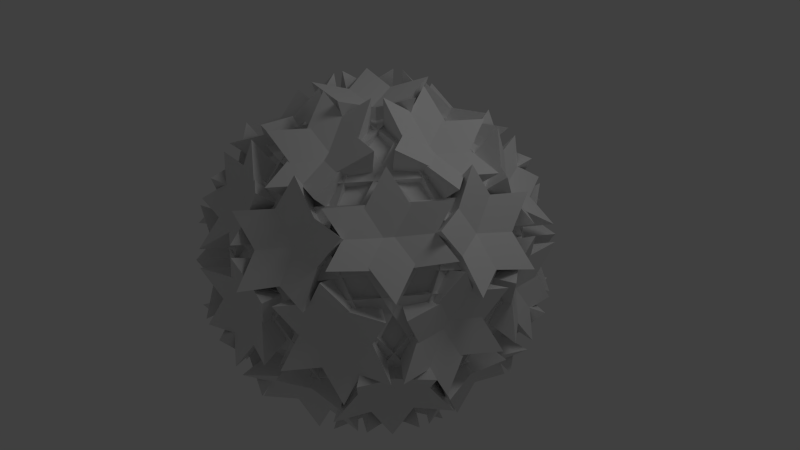 # Source: sphere1.blend  (saved by Blender 2.59.0; exported with 4.5.12 LTS)
import bpy
from mathutils import Matrix  # noqa: F401  (used for matrix-valued properties, if any)

bpy.ops.wm.read_factory_settings(use_empty=True)
scene = bpy.context.scene
scene.name = 'Scene'

# ---- collections
col_collection_1 = bpy.data.collections.new('Collection 1'); scene.collection.children.link(col_collection_1)

# ---- materials (node trees are filled in below, after node groups)
mat_material_001 = bpy.data.materials.new('Material.001')
mat_material_001.alpha_threshold = 0.0
mat_material_001.use_transparent_shadow = False
mat_material_001.roughness = 0.5
mat_material_001.line_color = (0.0, 0.0, 0.0, 1.0)

# ---- material node trees

# ---- world
world_world = bpy.data.worlds.new('World'); scene.world = world_world
world_world.color = (0.05088, 0.05088, 0.05088)
world_world.use_sun_shadow = False
world_world.sun_shadow_jitter_overblur = 0.0
world_world.cycles.sampling_method = 'MANUAL'
world_world.cycles.sample_map_resolution = 256

# ---- cameras
cam_camera = bpy.data.cameras.new('Camera')
cam_camera.clip_end = 100.0
cam_camera.lens = 35.0
cam_camera.ortho_scale = 7.314
cam_camera.dof.focus_distance = 0.0
cam_camera.dof.aperture_fstop = 128.0

# ---- lights
light_lamp = bpy.data.lights.new('Lamp', 'POINT')
light_lamp.transmission_factor = 0.0
light_lamp.cutoff_distance = 30.0
light_lamp.energy = 100.0
light_lamp.shadow_buffer_clip_start = 1.001
light_lamp.shadow_soft_size = 1.0
light_lamp.shadow_maximum_resolution = 0.006
light_lamp.use_absolute_resolution = True
light_lamp.cycles.use_multiple_importance_sampling = False

# ---- meshes
me_icosphere = bpy.data.meshes.new('Icosphere')
me_icosphere.from_pydata([(0.0, 0.0, -0.4366), (0.3073, -0.2258, -0.1953), (-0.1174, -0.3654, -0.1953), (-0.3799, 0.0, -0.1953), (-0.1174, 0.3654, -0.1953), (0.3073, 0.2258, -0.1953), (0.1174, -0.3654, 0.1953), (-0.3073, -0.2258, 0.1953), (-0.3073, 0.2258, 0.1953), (0.1174, 0.3654, 0.1953), (0.3799, 0.0, 0.1953), (0.0, 0.0, 0.4366), (-0.069, -0.2148, -0.3714), (0.1806, -0.1327, -0.3714), (0.1116, -0.3475, -0.2296), (0.1806, 0.1327, -0.3714), (0.3613, 0.0, -0.2296), (-0.2233, 0.0, -0.3714), (-0.2923, -0.2148, -0.2296), (-0.069, 0.2148, -0.3714), (-0.2923, 0.2148, -0.2296), (0.1116, 0.3475, -0.2296), (0.4039, 0.1327, 0.0), (0.4039, -0.1327, 0.0), (0.2496, -0.3475, 0.0), (0.0, -0.4295, 0.0), (-0.2496, -0.3475, 0.0), (-0.4039, -0.1327, 0.0), (-0.4039, 0.1327, 0.0), (-0.2496, 0.3475, 0.0), (0.0, 0.4295, 0.0), (0.2496, 0.3475, 0.0), (0.2923, -0.2148, 0.2296), (-0.1116, -0.3475, 0.2296), (-0.3613, 0.0, 0.2296), (-0.1116, 0.3475, 0.2296), (0.2923, 0.2148, 0.2296), (0.2233, 0.0, 0.3714), (0.069, -0.2148, 0.3714), (-0.1806, -0.1327, 0.3714), (-0.1806, 0.1327, 0.3714), (0.069, 0.2148, 0.3714), (0.069, 0.2148, 0.3714), (0.2923, 0.2148, 0.2296), (0.1174, 0.3654, 0.1953), (0.0, 0.0, 0.4366), (0.2233, 0.0, 0.3714), (0.3799, 0.0, 0.1953), (-0.1806, 0.1327, 0.3714), (-0.1116, 0.3475, 0.2296), (-0.3073, 0.2258, 0.1953), (-0.1806, -0.1327, 0.3714), (-0.3613, 0.0, 0.2296), (-0.3073, -0.2258, 0.1953), (0.069, -0.2148, 0.3714), (-0.1116, -0.3475, 0.2296), (0.1174, -0.3654, 0.1953), (0.2923, -0.2148, 0.2296), (0.2496, 0.3475, 0.0), (0.4039, 0.1327, 0.0), (0.3073, 0.2258, -0.1953), (-0.2496, 0.3475, 0.0), (0.0, 0.4295, 0.0), (-0.1174, 0.3654, -0.1953), (-0.4039, -0.1327, 0.0), (-0.4039, 0.1327, 0.0), (-0.3799, 0.0, -0.1953), (0.0, -0.4295, 0.0), (-0.2496, -0.3475, 0.0), (-0.1174, -0.3654, -0.1953), (0.4039, -0.1327, 0.0), (0.2496, -0.3475, 0.0), (0.3073, -0.2258, -0.1953), (0.1116, 0.3475, -0.2296), (-0.2923, 0.2148, -0.2296), (-0.2923, -0.2148, -0.2296), (0.1116, -0.3475, -0.2296), (0.3613, 0.0, -0.2296), (0.1806, 0.1327, -0.3714), (0.0, 0.0, -0.4366), (-0.069, 0.2148, -0.3714), (-0.2233, 0.0, -0.3714), (-0.069, -0.2148, -0.3714), (0.1806, -0.1327, -0.3714), (1.411, -1.891, -0.9842), (-0.5193, -0.4724, -2.5), (-1.213, -2.199, -0.4941), (-1.129, -0.9788, -2.112), (0.7606, -2.367, -0.6276), (1.482, -0.1207, -2.112), (2.259, -1.058, -0.4941), (0.6947, -0.07344, -2.5), (-0.04248, -2.368, -0.9842), (-0.921, -1.723, -1.674), (1.746, -0.8461, -1.674), (-0.2531, 0.7878, -2.467), (2.214, 0.7726, -0.9842), (0.2837, -0.6455, -2.5), (1.693, -1.846, -0.4941), (0.5716, -1.388, -2.112), (2.461, 0.0, -0.6276), (0.5716, 1.388, -2.112), (1.693, 1.846, -0.4941), (0.2837, 0.6455, -2.5), (2.214, -0.7726, -0.9842), (1.335, -1.418, -1.674), (1.335, 1.418, -1.674), (-0.819, 0.0, -2.467), (-1.342, -1.941, -0.9842), (-0.6047, 0.3535, -2.5), (-2.443, 0.4869, -0.4941), (-1.269, 0.7835, -2.112), (-1.991, -1.463, -0.6276), (0.3445, -1.463, -2.112), (-0.297, -2.5, -0.4941), (0.1456, -0.6909, -2.5), (-2.24, -0.6909, -0.9842), (-1.905, 0.3535, -1.674), (-0.2561, -1.941, -1.674), (0.6626, 0.4869, -2.467), (-2.24, 0.6909, -0.9842), (0.1456, 0.6909, -2.5), (-0.297, 2.5, -0.4941), (0.3445, 1.463, -2.112), (-1.991, 1.463, -0.6276), (-1.269, -0.7835, -2.112), (-2.443, -0.4869, -0.4941), (-0.6047, -0.3535, -2.5), (-1.342, 1.941, -0.9842), (-0.2561, 1.941, -1.674), (-1.905, -0.3535, -1.674), (0.6626, -0.4869, -2.467), (-0.04248, 2.368, -0.9842), (0.6947, 0.07344, -2.5), (2.259, 1.058, -0.4941), (1.482, 0.1207, -2.112), (0.7606, 2.367, -0.6276), (-1.129, 0.9788, -2.112), (-1.213, 2.199, -0.4941), (-0.5193, 0.4724, -2.5), (1.411, 1.891, -0.9842), (1.746, 0.8461, -1.674), (-0.921, 1.723, -1.674), (-0.2531, -0.7878, -2.467), (2.302, -0.6455, 0.8571), (1.846, 0.7726, -1.596), (1.187, -1.846, -1.336), (1.647, 0.0, -1.983), (2.093, -1.388, 0.4187), (2.093, 1.388, 0.4187), (1.78, 0.0, 1.857), (2.054, 1.418, -0.4792), (2.054, -1.418, -0.4792), (2.302, 0.6455, 0.8571), (1.187, 1.846, -1.336), (1.846, -0.7726, -1.596), (0.1043, -2.413, 0.8571), (1.297, -1.537, -1.596), (-1.369, -1.712, -1.336), (0.5088, -1.584, -1.983), (-0.659, -2.442, 0.4187), (1.952, -1.584, 0.4187), (0.5501, -1.712, 1.857), (1.968, -1.537, -0.4792), (-0.699, -2.413, -0.4792), (1.318, -2.015, 0.8571), (2.103, -0.5713, -1.336), (-0.1561, -2.014, -1.596), (-2.237, -0.8461, 0.8571), (-1.045, -1.723, -1.596), (-2.033, 0.7878, -1.336), (-1.332, -0.9788, -1.983), (-2.5, -0.1207, 0.4187), (-0.8861, -2.367, 0.4187), (-1.44, -1.058, 1.857), (-0.8372, -2.368, -0.4792), (-2.486, -0.07346, -0.4792), (-1.487, -1.891, 0.8571), (0.1125, -2.199, -1.336), (-1.943, -0.4724, -1.596), (-1.487, 1.891, 0.8571), (-1.943, 0.4724, -1.596), (0.1125, 2.199, -1.336), (-1.332, 0.9788, -1.983), (-0.8861, 2.367, 0.4187), (-2.5, 0.1207, 0.4187), (-1.44, 1.058, 1.857), (-2.486, 0.07346, -0.4792), (-0.8372, 2.368, -0.4792), (-2.237, 0.8461, 0.8571), (-2.033, -0.7878, -1.336), (-1.045, 1.723, -1.596), (1.318, 2.015, 0.8571), (-0.1561, 2.014, -1.596), (2.103, 0.5713, -1.336), (0.5088, 1.584, -1.983), (1.952, 1.584, 0.4187), (-0.659, 2.442, 0.4187), (0.5501, 1.712, 1.857), (-0.699, 2.413, -0.4792), (1.968, 1.537, -0.4792), (0.1043, 2.413, 0.8571), (-1.369, 1.712, -1.336), (1.297, 1.537, -1.596), (1.943, -0.4724, 1.596), (1.487, -1.891, -0.8571), (-0.1125, -2.199, 1.336), (0.8861, -2.367, -0.4187), (1.332, -0.9788, 1.983), (2.5, -0.1207, -0.4187), (2.033, 0.7878, 1.336), (2.237, -0.8461, -0.8571), (1.045, -1.723, 1.596), (2.486, -0.07346, 0.4792), (1.44, -1.058, -1.857), (0.8372, -2.368, 0.4792), (0.1561, -2.014, 1.596), (-1.318, -2.015, -0.8571), (-2.103, -0.5713, 1.336), (-1.952, -1.584, -0.4187), (-0.5088, -1.584, 1.983), (0.659, -2.442, -0.4187), (1.369, -1.712, 1.336), (-0.1043, -2.413, -0.8571), (-1.297, -1.537, 1.596), (0.699, -2.413, 0.4792), (-0.5501, -1.712, -1.857), (-1.968, -1.537, 0.4792), (-1.846, -0.7726, 1.596), (-2.302, 0.6455, -0.8571), (-1.187, 1.846, 1.336), (-2.093, 1.388, -0.4187), (-1.647, 0.0, 1.983), (-2.093, -1.388, -0.4187), (-1.187, -1.846, 1.336), (-2.302, -0.6455, -0.8571), (-1.846, 0.7726, 1.596), (-2.054, -1.418, 0.4792), (-1.78, 0.0, -1.857), (-2.054, 1.418, 0.4792), (-1.297, 1.537, 1.596), (-0.1043, 2.413, -0.8571), (1.369, 1.712, 1.336), (0.659, 2.442, -0.4187), (-0.5088, 1.584, 1.983), (-1.952, 1.584, -0.4187), (-2.103, 0.5713, 1.336), (-1.318, 2.015, -0.8571), (0.1561, 2.014, 1.596), (-1.968, 1.537, 0.4792), (-0.5501, 1.712, -1.857), (0.699, 2.413, 0.4792), (1.045, 1.723, 1.596), (2.237, 0.8461, -0.8571), (2.033, -0.7878, 1.336), (2.5, 0.1207, -0.4187), (1.332, 0.9788, 1.983), (0.8861, 2.367, -0.4187), (-0.1125, 2.199, 1.336), (1.487, 1.891, -0.8571), (1.943, 0.4724, 1.596), (0.8372, 2.368, 0.4792), (1.44, 1.058, -1.857), (2.486, 0.07346, 0.4792), (-0.1456, -0.6909, 2.5), (2.24, -0.6909, 0.9842), (0.297, -2.5, 0.4941), (1.991, -1.463, 0.6276), (-0.3445, -1.463, 2.112), (1.269, 0.7835, 2.112), (-0.6626, 0.4869, 2.467), (1.905, 0.3535, 1.674), (0.2561, -1.941, 1.674), (0.6047, 0.3535, 2.5), (2.443, 0.4869, 0.4941), (1.342, -1.941, 0.9842), (-0.6947, -0.07344, 2.5), (0.04248, -2.368, 0.9842), (-2.259, -1.058, 0.4941), (-0.7606, -2.367, 0.6276), (-1.482, -0.1207, 2.112), (1.129, -0.9788, 2.112), (0.2531, 0.7878, 2.467), (0.921, -1.723, 1.674), (-1.746, -0.8461, 1.674), (0.5193, -0.4724, 2.5), (1.213, -2.199, 0.4941), (-1.411, -1.891, 0.9842), (-0.2837, 0.6455, 2.5), (-2.214, -0.7726, 0.9842), (-1.693, 1.846, 0.4941), (-2.461, 0.0, 0.6276), (-0.5716, 1.388, 2.112), (-0.5716, -1.388, 2.112), (0.819, 0.0, 2.467), (-1.335, -1.418, 1.674), (-1.335, 1.418, 1.674), (-0.2837, -0.6455, 2.5), (-1.693, -1.846, 0.4941), (-2.214, 0.7726, 0.9842), (0.5193, 0.4724, 2.5), (-1.411, 1.891, 0.9842), (1.213, 2.199, 0.4941), (-0.7606, 2.367, 0.6276), (1.129, 0.9788, 2.112), (-1.482, 0.1207, 2.112), (0.2531, -0.7878, 2.467), (-1.746, 0.8461, 1.674), (0.921, 1.723, 1.674), (-0.6947, 0.07344, 2.5), (-2.259, 1.058, 0.4941), (0.04248, 2.368, 0.9842), (0.6047, -0.3535, 2.5), (1.342, 1.941, 0.9842), (2.443, -0.4869, 0.4941), (1.991, 1.463, 0.6276), (1.269, -0.7835, 2.112), (-0.3445, 1.463, 2.112), (-0.6626, -0.4869, 2.467), (0.2561, 1.941, 1.674), (1.905, -0.3535, 1.674), (-0.1456, 0.6909, 2.5), (0.297, 2.5, 0.4941), (2.24, 0.6909, 0.9842)], [], [(14, 2, 12), (12, 13, 14), (1, 14, 13), (12, 0, 13), (16, 1, 13), (13, 15, 16), (5, 16, 15), (13, 0, 15), (18, 3, 17), (17, 12, 18), (2, 18, 12), (17, 0, 12), (20, 4, 19), (19, 17, 20), (3, 20, 17), (19, 0, 17), (21, 5, 15), (15, 19, 21), (4, 21, 19), (15, 0, 19), (23, 1, 16), (16, 22, 23), (10, 23, 22), (22, 16, 5), (25, 2, 14), (14, 24, 25), (6, 25, 24), (24, 14, 1), (27, 3, 18), (18, 26, 27), (7, 27, 26), (26, 18, 2), (29, 4, 20), (20, 28, 29), (8, 29, 28), (28, 20, 3), (31, 5, 21), (21, 30, 31), (9, 31, 30), (30, 21, 4), (32, 6, 24), (24, 23, 32), (10, 32, 23), (23, 24, 1), (33, 7, 26), (26, 25, 33), (6, 33, 25), (25, 26, 2), (34, 8, 28), (28, 27, 34), (7, 34, 27), (27, 28, 3), (35, 9, 30), (30, 29, 35), (8, 35, 29), (29, 30, 4), (36, 10, 22), (22, 31, 36), (9, 36, 31), (31, 22, 5), (38, 6, 32), (32, 37, 38), (11, 38, 37), (37, 32, 10), (39, 7, 33), (33, 38, 39), (11, 39, 38), (38, 33, 6), (40, 8, 34), (34, 39, 40), (11, 40, 39), (39, 34, 7), (41, 9, 35), (35, 40, 41), (11, 41, 40), (40, 35, 8), (37, 10, 36), (36, 41, 37), (11, 37, 41), (41, 36, 9), (82, 85, 84, 76), (69, 86, 85, 82), (76, 84, 86, 69), (84, 85, 86), (76, 88, 87, 82), (83, 89, 88, 76), (82, 87, 89, 83), (87, 88, 89), (83, 91, 90, 72), (76, 92, 91, 83), (72, 90, 92, 76), (90, 91, 92), (83, 94, 93, 82), (79, 95, 94, 83), (82, 93, 95, 79), (93, 94, 95), (83, 97, 96, 77), (72, 98, 97, 83), (77, 96, 98, 72), (96, 97, 98), (77, 100, 99, 83), (78, 101, 100, 77), (83, 99, 101, 78), (99, 100, 101), (78, 103, 102, 60), (77, 104, 103, 78), (60, 102, 104, 77), (102, 103, 104), (78, 106, 105, 83), (79, 107, 106, 78), (83, 105, 107, 79), (105, 106, 107), (81, 109, 108, 75), (66, 110, 109, 81), (75, 108, 110, 66), (108, 109, 110), (75, 112, 111, 81), (82, 113, 112, 75), (81, 111, 113, 82), (111, 112, 113), (82, 115, 114, 69), (75, 116, 115, 82), (69, 114, 116, 75), (114, 115, 116), (82, 118, 117, 81), (79, 119, 118, 82), (81, 117, 119, 79), (117, 118, 119), (80, 121, 120, 74), (63, 122, 121, 80), (74, 120, 122, 63), (120, 121, 122), (74, 124, 123, 80), (81, 125, 124, 74), (80, 123, 125, 81), (123, 124, 125), (81, 127, 126, 66), (74, 128, 127, 81), (66, 126, 128, 74), (126, 127, 128), (81, 130, 129, 80), (79, 131, 130, 81), (80, 129, 131, 79), (129, 130, 131), (78, 133, 132, 73), (60, 134, 133, 78), (73, 132, 134, 60), (132, 133, 134), (73, 136, 135, 78), (80, 137, 136, 73), (78, 135, 137, 80), (135, 136, 137), (80, 139, 138, 63), (73, 140, 139, 80), (63, 138, 140, 73), (138, 139, 140), (80, 142, 141, 78), (79, 143, 142, 80), (78, 141, 143, 79), (141, 142, 143), (77, 145, 144, 70), (72, 146, 145, 77), (70, 144, 146, 72), (144, 145, 146), (70, 148, 147, 77), (59, 149, 148, 70), (77, 147, 149, 59), (147, 148, 149), (59, 151, 150, 47), (70, 152, 151, 59), (47, 150, 152, 70), (150, 151, 152), (60, 154, 153, 59), (77, 155, 154, 60), (59, 153, 155, 77), (153, 154, 155), (76, 157, 156, 67), (69, 158, 157, 76), (67, 156, 158, 69), (156, 157, 158), (67, 160, 159, 76), (71, 161, 160, 67), (76, 159, 161, 71), (159, 160, 161), (71, 163, 162, 56), (67, 164, 163, 71), (56, 162, 164, 67), (162, 163, 164), (72, 166, 165, 71), (76, 167, 166, 72), (71, 165, 167, 76), (165, 166, 167), (75, 169, 168, 64), (66, 170, 169, 75), (64, 168, 170, 66), (168, 169, 170), (64, 172, 171, 75), (68, 173, 172, 64), (75, 171, 173, 68), (171, 172, 173), (68, 175, 174, 53), (64, 176, 175, 68), (53, 174, 176, 64), (174, 175, 176), (69, 178, 177, 68), (75, 179, 178, 69), (68, 177, 179, 75), (177, 178, 179), (74, 181, 180, 61), (63, 182, 181, 74), (61, 180, 182, 63), (180, 181, 182), (61, 184, 183, 74), (65, 185, 184, 61), (74, 183, 185, 65), (183, 184, 185), (65, 187, 186, 50), (61, 188, 187, 65), (50, 186, 188, 61), (186, 187, 188), (66, 190, 189, 65), (74, 191, 190, 66), (65, 189, 191, 74), (189, 190, 191), (73, 193, 192, 58), (60, 194, 193, 73), (58, 192, 194, 60), (192, 193, 194), (58, 196, 195, 73), (62, 197, 196, 58), (73, 195, 197, 62), (195, 196, 197), (62, 199, 198, 44), (58, 200, 199, 62), (44, 198, 200, 58), (198, 199, 200), (63, 202, 201, 62), (73, 203, 202, 63), (62, 201, 203, 73), (201, 202, 203), (71, 205, 204, 57), (56, 206, 205, 71), (57, 204, 206, 56), (204, 205, 206), (57, 208, 207, 71), (70, 209, 208, 57), (71, 207, 209, 70), (207, 208, 209), (70, 211, 210, 47), (57, 212, 211, 70), (47, 210, 212, 57), (210, 211, 212), (72, 214, 213, 70), (71, 215, 214, 72), (70, 213, 215, 71), (213, 214, 215), (68, 217, 216, 55), (53, 218, 217, 68), (55, 216, 218, 53), (216, 217, 218), (55, 220, 219, 68), (67, 221, 220, 55), (68, 219, 221, 67), (219, 220, 221), (67, 223, 222, 56), (55, 224, 223, 67), (56, 222, 224, 55), (222, 223, 224), (69, 226, 225, 67), (68, 227, 226, 69), (67, 225, 227, 68), (225, 226, 227), (65, 229, 228, 52), (50, 230, 229, 65), (52, 228, 230, 50), (228, 229, 230), (52, 232, 231, 65), (64, 233, 232, 52), (65, 231, 233, 64), (231, 232, 233), (64, 235, 234, 53), (52, 236, 235, 64), (53, 234, 236, 52), (234, 235, 236), (66, 238, 237, 64), (65, 239, 238, 66), (64, 237, 239, 65), (237, 238, 239), (62, 241, 240, 49), (44, 242, 241, 62), (49, 240, 242, 44), (240, 241, 242), (49, 244, 243, 62), (61, 245, 244, 49), (62, 243, 245, 61), (243, 244, 245), (61, 247, 246, 50), (49, 248, 247, 61), (50, 246, 248, 49), (246, 247, 248), (63, 250, 249, 61), (62, 251, 250, 63), (61, 249, 251, 62), (249, 250, 251), (59, 253, 252, 43), (47, 254, 253, 59), (43, 252, 254, 47), (252, 253, 254), (43, 256, 255, 59), (58, 257, 256, 43), (59, 255, 257, 58), (255, 256, 257), (58, 259, 258, 44), (43, 260, 259, 58), (44, 258, 260, 43), (258, 259, 260), (60, 262, 261, 58), (59, 263, 262, 60), (58, 261, 263, 59), (261, 262, 263), (57, 265, 264, 54), (56, 266, 265, 57), (54, 264, 266, 56), (264, 265, 266), (54, 268, 267, 57), (46, 269, 268, 54), (57, 267, 269, 46), (267, 268, 269), (46, 271, 270, 45), (54, 272, 271, 46), (45, 270, 272, 54), (270, 271, 272), (47, 274, 273, 46), (57, 275, 274, 47), (46, 273, 275, 57), (273, 274, 275), (55, 277, 276, 51), (53, 278, 277, 55), (51, 276, 278, 53), (276, 277, 278), (51, 280, 279, 55), (54, 281, 280, 51), (55, 279, 281, 54), (279, 280, 281), (54, 283, 282, 45), (51, 284, 283, 54), (45, 282, 284, 51), (282, 283, 284), (56, 286, 285, 54), (55, 287, 286, 56), (54, 285, 287, 55), (285, 286, 287), (52, 289, 288, 48), (50, 290, 289, 52), (48, 288, 290, 50), (288, 289, 290), (48, 292, 291, 52), (51, 293, 292, 48), (52, 291, 293, 51), (291, 292, 293), (51, 295, 294, 45), (48, 296, 295, 51), (45, 294, 296, 48), (294, 295, 296), (53, 298, 297, 51), (52, 299, 298, 53), (51, 297, 299, 52), (297, 298, 299), (49, 301, 300, 42), (44, 302, 301, 49), (42, 300, 302, 44), (300, 301, 302), (42, 304, 303, 49), (48, 305, 304, 42), (49, 303, 305, 48), (303, 304, 305), (48, 307, 306, 45), (42, 308, 307, 48), (45, 306, 308, 42), (306, 307, 308), (50, 310, 309, 48), (49, 311, 310, 50), (48, 309, 311, 49), (309, 310, 311), (43, 313, 312, 46), (47, 314, 313, 43), (46, 312, 314, 47), (312, 313, 314), (46, 316, 315, 43), (42, 317, 316, 46), (43, 315, 317, 42), (315, 316, 317), (42, 319, 318, 45), (46, 320, 319, 42), (45, 318, 320, 46), (318, 319, 320), (44, 322, 321, 42), (43, 323, 322, 44), (42, 321, 323, 43), (321, 322, 323)])
_uv = me_icosphere.uv_layers.new(name='UVTex')
_uv.uv.foreach_set('vector', [0.0, 0.0, 1.0, 0.0, 1.0, 1.0, 0.0, 0.0, 1.0, 0.0, 1.0, 1.0, 0.0, 0.0, 1.0, 0.0, 1.0, 1.0, 0.0, 0.0, 1.0, 0.0, 1.0, 1.0, 0.0, 0.0, 1.0, 0.0, 1.0, 1.0, 0.0, 0.0, 1.0, 0.0, 1.0, 1.0, 0.0, 0.0, 1.0, 0.0, 1.0, 1.0, 0.0, 0.0, 1.0, 0.0, 1.0, 1.0, 0.0, 0.0, 1.0, 0.0, 1.0, 1.0, 0.0, 0.0, 1.0, 0.0, 1.0, 1.0, 0.0, 0.0, 1.0, 0.0, 1.0, 1.0, 0.0, 0.0, 1.0, 0.0, 1.0, 1.0, 0.0, 0.0, 1.0, 0.0, 1.0, 1.0, 0.0, 0.0, 1.0, 0.0, 1.0, 1.0, 0.0, 0.0, 1.0, 0.0, 1.0, 1.0, 0.0, 0.0, 1.0, 0.0, 1.0, 1.0, 0.0, 0.0, 1.0, 0.0, 1.0, 1.0, 0.0, 0.0, 1.0, 0.0, 1.0, 1.0, 0.0, 0.0, 1.0, 0.0, 1.0, 1.0, 0.0, 0.0, 1.0, 0.0, 1.0, 1.0, 0.0, 0.0, 1.0, 0.0, 1.0, 1.0, 0.0, 0.0, 1.0, 0.0, 1.0, 1.0, 0.0, 0.0, 1.0, 0.0, 1.0, 1.0, 0.0, 0.0, 1.0, 0.0, 1.0, 1.0, 0.0, 0.0, 1.0, 0.0, 1.0, 1.0, 0.0, 0.0, 1.0, 0.0, 1.0, 1.0, 0.0, 0.0, 1.0, 0.0, 1.0, 1.0, 0.0, 0.0, 1.0, 0.0, 1.0, 1.0, 0.0, 0.0, 1.0, 0.0, 1.0, 1.0, 0.0, 0.0, 1.0, 0.0, 1.0, 1.0, 0.0, 0.0, 1.0, 0.0, 1.0, 1.0, 0.0, 0.0, 1.0, 0.0, 1.0, 1.0, 0.0, 0.0, 1.0, 0.0, 1.0, 1.0, 0.0, 0.0, 1.0, 0.0, 1.0, 1.0, 0.0, 0.0, 1.0, 0.0, 1.0, 1.0, 0.0, 0.0, 1.0, 0.0, 1.0, 1.0, 0.0, 0.0, 1.0, 0.0, 1.0, 1.0, 0.0, 0.0, 1.0, 0.0, 1.0, 1.0, 0.0, 0.0, 1.0, 0.0, 1.0, 1.0, 0.0, 0.0, 1.0, 0.0, 1.0, 1.0, 0.0, 0.0, 1.0, 0.0, 1.0, 1.0, 0.0, 0.0, 1.0, 0.0, 1.0, 1.0, 0.0, 0.0, 1.0, 0.0, 1.0, 1.0, 0.0, 0.0, 1.0, 0.0, 1.0, 1.0, 0.0, 0.0, 1.0, 0.0, 1.0, 1.0, 0.0, 0.0, 1.0, 0.0, 1.0, 1.0, 0.0, 0.0, 1.0, 0.0, 1.0, 1.0, 0.0, 0.0, 1.0, 0.0, 1.0, 1.0, 0.0, 0.0, 1.0, 0.0, 1.0, 1.0, 0.0, 0.0, 1.0, 0.0, 1.0, 1.0, 0.0, 0.0, 1.0, 0.0, 1.0, 1.0, 0.0, 0.0, 1.0, 0.0, 1.0, 1.0, 0.0, 0.0, 1.0, 0.0, 1.0, 1.0, 0.0, 0.0, 1.0, 0.0, 1.0, 1.0, 0.0, 0.0, 1.0, 0.0, 1.0, 1.0, 0.0, 0.0, 1.0, 0.0, 1.0, 1.0, 0.0, 0.0, 1.0, 0.0, 1.0, 1.0, 0.0, 0.0, 1.0, 0.0, 1.0, 1.0, 0.0, 0.0, 1.0, 0.0, 1.0, 1.0, 0.0, 0.0, 1.0, 0.0, 1.0, 1.0, 0.0, 0.0, 1.0, 0.0, 1.0, 1.0, 0.0, 0.0, 1.0, 0.0, 1.0, 1.0, 0.0, 0.0, 1.0, 0.0, 1.0, 1.0, 0.0, 0.0, 1.0, 0.0, 1.0, 1.0, 0.0, 0.0, 1.0, 0.0, 1.0, 1.0, 0.0, 0.0, 1.0, 0.0, 1.0, 1.0, 0.0, 0.0, 1.0, 0.0, 1.0, 1.0, 0.0, 0.0, 1.0, 0.0, 1.0, 1.0, 0.0, 0.0, 1.0, 0.0, 1.0, 1.0, 0.0, 0.0, 1.0, 0.0, 1.0, 1.0, 0.0, 0.0, 1.0, 0.0, 1.0, 1.0, 0.0, 0.0, 1.0, 0.0, 1.0, 1.0, 0.0, 0.0, 1.0, 0.0, 1.0, 1.0, 0.0, 0.0, 1.0, 0.0, 1.0, 1.0, 0.0, 0.0, 1.0, 0.0, 1.0, 1.0, 0.0, 0.0, 1.0, 0.0, 1.0, 1.0, 0.0, 0.0, 1.0, 0.0, 1.0, 1.0, 0.0, 0.0, 1.0, 0.0, 1.0, 1.0, 0.0, 0.0, 1.0, 0.0, 1.0, 1.0, 0.0, 0.0, 1.0, 0.0, 1.0, 1.0, 0.0, 0.0, 1.0, 0.0, 1.0, 1.0, 0.0, 1.0, 0.0, 0.0, 1.0, 0.0, 1.0, 1.0, 0.0, 1.0, 0.0, 0.0, 1.0, 0.0, 1.0, 1.0, 0.0, 1.0, 0.006594, 0.9052, 0.09027, 0.8177, 0.09038, 0.9273, 0.0, 0.0, 1.0, 0.0, 1.0, 1.0, 0.0, 1.0, 0.0, 0.0, 1.0, 0.0, 1.0, 1.0, 0.0, 1.0, 0.0, 0.0, 1.0, 0.0, 1.0, 1.0, 0.0, 1.0, 0.2116, 0.8181, 0.1178, 0.7406, 0.2117, 0.7073, 0.0, 0.0, 1.0, 0.0, 1.0, 1.0, 0.0, 1.0, 0.0, 0.0, 1.0, 0.0, 1.0, 1.0, 0.0, 1.0, 0.0, 0.0, 1.0, 0.0, 1.0, 1.0, 0.0, 1.0, 0.8174, 0.1159, 0.8173, 0.004532, 0.9105, 0.04515, 0.0, 0.0, 1.0, 0.0, 1.0, 1.0, 0.0, 1.0, 0.0, 0.0, 1.0, 0.0, 1.0, 1.0, 0.0, 1.0, 0.0, 0.0, 1.0, 0.0, 1.0, 1.0, 0.0, 1.0, 0.006594, 0.7069, 0.006673, 0.5937, 0.1074, 0.6587, 0.0, 0.0, 1.0, 0.0, 1.0, 1.0, 0.0, 1.0, 0.0, 0.0, 1.0, 0.0, 1.0, 1.0, 0.0, 1.0, 0.0, 0.0, 1.0, 0.0, 1.0, 1.0, 0.0, 1.0, 0.2179, 0.4805, 0.3187, 0.5533, 0.2178, 0.5971, 0.0, 0.0, 1.0, 0.0, 1.0, 1.0, 0.0, 1.0, 0.0, 0.0, 1.0, 0.0, 1.0, 1.0, 0.0, 1.0, 0.0, 0.0, 1.0, 0.0, 1.0, 1.0, 0.0, 1.0, 0.3195, 0.06231, 0.2133, 0.1217, 0.2134, 0.0, 0.0, 0.0, 1.0, 0.0, 1.0, 1.0, 0.0, 1.0, 0.0, 0.0, 1.0, 0.0, 1.0, 1.0, 0.0, 1.0, 0.0, 0.0, 1.0, 0.0, 1.0, 1.0, 0.0, 1.0, 0.1108, 0.4794, 0.2117, 0.5232, 0.1109, 0.596, 0.0, 0.0, 1.0, 0.0, 1.0, 1.0, 0.0, 1.0, 0.0, 0.0, 1.0, 0.0, 1.0, 1.0, 0.0, 1.0, 0.0, 0.0, 1.0, 0.0, 1.0, 1.0, 0.0, 1.0, 0.001675, 0.3125, 0.1085, 0.2462, 0.1087, 0.3657, 0.0, 0.0, 1.0, 0.0, 1.0, 1.0, 0.0, 1.0, 0.0, 0.0, 1.0, 0.0, 1.0, 1.0, 0.0, 1.0, 0.0, 0.0, 1.0, 0.0, 1.0, 1.0, 0.0, 1.0, 0.4235, 0.7085, 0.5253, 0.7084, 0.4682, 0.8105, 0.0, 0.0, 1.0, 0.0, 1.0, 1.0, 0.0, 1.0, 0.0, 0.0, 1.0, 0.0, 1.0, 1.0, 0.0, 1.0, 0.0, 0.0, 1.0, 0.0, 1.0, 1.0, 0.0, 1.0, 0.8187, 0.4441, 0.7249, 0.4775, 0.7249, 0.3667, 0.0, 0.0, 1.0, 0.0, 1.0, 1.0, 0.0, 1.0, 0.0, 0.0, 1.0, 0.0, 1.0, 1.0, 0.0, 1.0, 0.0, 0.0, 1.0, 0.0, 1.0, 1.0, 0.0, 1.0, 0.006594, 0.5937, 0.006703, 0.4819, 0.1087, 0.531, 0.0, 0.0, 1.0, 0.0, 1.0, 1.0, 0.0, 1.0, 0.0, 0.0, 1.0, 0.0, 1.0, 1.0, 0.0, 1.0, 0.0, 0.0, 1.0, 0.0, 1.0, 1.0, 0.0, 1.0, 0.9791, 0.1244, 0.9791, 0.2455, 0.9033, 0.1664, 0.0, 0.0, 1.0, 0.0, 1.0, 1.0, 0.0, 1.0, 0.0, 0.0, 1.0, 0.0, 1.0, 1.0, 0.0, 1.0, 0.0, 0.0, 1.0, 0.0, 1.0, 1.0, 0.0, 1.0, 0.2178, 0.6382, 0.3119, 0.5971, 0.3117, 0.7084, 0.0, 0.0, 1.0, 0.0, 1.0, 1.0, 0.0, 1.0, 0.0, 0.0, 1.0, 0.0, 1.0, 1.0, 0.0, 1.0, 0.0, 0.0, 1.0, 0.0, 1.0, 1.0, 0.0, 1.0, 0.6225, 0.8163, 0.6226, 0.9168, 0.5253, 0.8917, 0.0, 0.0, 1.0, 0.0, 1.0, 1.0, 0.0, 1.0, 0.0, 0.0, 1.0, 0.0, 1.0, 1.0, 0.0, 1.0, 0.0, 0.0, 1.0, 0.0, 1.0, 1.0, 0.0, 1.0, 0.3256, 0.7084, 0.3254, 0.5971, 0.4195, 0.6382, 0.0, 0.0, 1.0, 0.0, 1.0, 1.0, 0.0, 1.0, 0.0, 0.0, 1.0, 0.0, 1.0, 1.0, 0.0, 1.0, 0.0, 0.0, 1.0, 0.0, 1.0, 1.0, 0.0, 1.0, 0.9779, 0.8063, 0.9779, 0.9274, 0.902, 0.8854, 0.0, 0.0, 1.0, 0.0, 1.0, 1.0, 0.0, 1.0, 0.0, 0.0, 1.0, 0.0, 1.0, 1.0, 0.0, 1.0, 0.0, 0.0, 1.0, 0.0, 1.0, 1.0, 0.0, 1.0, 0.9033, 0.2049, 0.81, 0.2455, 0.8101, 0.1342, 0.0, 0.0, 1.0, 0.0, 1.0, 1.0, 0.0, 1.0, 0.0, 0.0, 1.0, 0.0, 1.0, 1.0, 0.0, 1.0, 0.0, 0.0, 1.0, 0.0, 1.0, 1.0, 0.0, 1.0, 0.1005, 0.8177, 0.006594, 0.7844, 0.1004, 0.7069, 0.0, 0.0, 1.0, 0.0, 1.0, 1.0, 0.0, 1.0, 0.0, 0.0, 1.0, 0.0, 1.0, 1.0, 0.0, 1.0, 0.0, 0.0, 1.0, 0.0, 1.0, 1.0, 0.0, 1.0, 0.9108, 0.3568, 0.9315, 0.2506, 0.9815, 0.3568, 0.0, 0.0, 1.0, 0.0, 1.0, 1.0, 0.0, 1.0, 0.0, 0.0, 1.0, 0.0, 1.0, 1.0, 0.0, 1.0, 0.0, 0.0, 1.0, 0.0, 1.0, 1.0, 0.0, 1.0, 0.5253, 0.7055, 0.5253, 0.5923, 0.6261, 0.6406, 0.0, 0.0, 1.0, 0.0, 1.0, 1.0, 0.0, 1.0, 0.0, 0.0, 1.0, 0.0, 1.0, 1.0, 0.0, 1.0, 0.0, 0.0, 1.0, 0.0, 1.0, 1.0, 0.0, 1.0, 0.6263, 0.695, 0.6261, 0.5923, 0.7281, 0.6369, 0.0, 0.0, 1.0, 0.0, 1.0, 1.0, 0.0, 1.0, 0.0, 0.0, 1.0, 0.0, 1.0, 1.0, 0.0, 1.0, 0.0, 0.0, 1.0, 0.0, 1.0, 1.0, 0.0, 1.0, 0.5251, 0.8105, 0.5253, 0.911, 0.4279, 0.886, 0.0, 0.0, 1.0, 0.0, 1.0, 1.0, 0.0, 1.0, 0.0, 0.0, 1.0, 0.0, 1.0, 1.0, 0.0, 1.0, 0.0, 0.0, 1.0, 0.0, 1.0, 1.0, 0.0, 1.0, 0.7153, 0.8122, 0.6261, 0.7456, 0.7154, 0.695, 0.0, 0.0, 1.0, 0.0, 1.0, 1.0, 0.0, 1.0, 0.0, 0.0, 1.0, 0.0, 1.0, 1.0, 0.0, 1.0, 0.0, 0.0, 1.0, 0.0, 1.0, 1.0, 0.0, 1.0, 0.908, 0.6881, 0.9361, 0.589, 1.0, 0.6882, 0.0, 0.0, 1.0, 0.0, 1.0, 1.0, 0.0, 1.0, 0.0, 0.0, 1.0, 0.0, 1.0, 1.0, 0.0, 1.0, 0.0, 0.0, 1.0, 0.0, 1.0, 1.0, 0.0, 1.0, 0.8801, 0.695, 0.8214, 0.5891, 0.908, 0.589, 0.0, 0.0, 1.0, 0.0, 1.0, 1.0, 0.0, 1.0, 0.0, 0.0, 1.0, 0.0, 1.0, 1.0, 0.0, 1.0, 0.0, 0.0, 1.0, 0.0, 1.0, 1.0, 0.0, 1.0, 0.7295, 0.4827, 0.8267, 0.5582, 0.7294, 0.5832, 0.0, 0.0, 1.0, 0.0, 1.0, 1.0, 0.0, 1.0, 0.0, 0.0, 1.0, 0.0, 1.0, 1.0, 0.0, 1.0, 0.0, 0.0, 1.0, 0.0, 1.0, 1.0, 0.0, 1.0, 0.6316, 0.2455, 0.6314, 0.1282, 0.7207, 0.1789, 0.0, 0.0, 1.0, 0.0, 1.0, 1.0, 0.0, 1.0, 0.0, 0.0, 1.0, 0.0, 1.0, 1.0, 0.0, 1.0, 0.0, 0.0, 1.0, 0.0, 1.0, 1.0, 0.0, 1.0, 0.7233, 0.1077, 0.6214, 0.04961, 0.7234, 0.005068, 0.0, 0.0, 1.0, 0.0, 1.0, 1.0, 0.0, 1.0, 0.0, 0.0, 1.0, 0.0, 1.0, 1.0, 0.0, 1.0, 0.0, 0.0, 1.0, 0.0, 1.0, 1.0, 0.0, 1.0, 0.5252, 0.5971, 0.4244, 0.5244, 0.5253, 0.4805, 0.0, 0.0, 1.0, 0.0, 1.0, 1.0, 0.0, 1.0, 0.0, 0.0, 1.0, 0.0, 1.0, 1.0, 0.0, 1.0, 0.0, 0.0, 1.0, 0.0, 1.0, 1.0, 0.0, 1.0, 0.1067, 0.1231, 0.2117, 0.1846, 0.1068, 0.2462, 0.0, 0.0, 1.0, 0.0, 1.0, 1.0, 0.0, 1.0, 0.0, 0.0, 1.0, 0.0, 1.0, 1.0, 0.0, 1.0, 0.0, 0.0, 1.0, 0.0, 1.0, 1.0, 0.0, 1.0, 0.2117, 0.3628, 0.1108, 0.319, 0.2114, 0.2462, 0.0, 0.0, 1.0, 0.0, 1.0, 1.0, 0.0, 1.0, 0.0, 0.0, 1.0, 0.0, 1.0, 1.0, 0.0, 1.0, 0.0, 0.0, 1.0, 0.0, 1.0, 1.0, 0.0, 1.0, 0.3179, 0.2448, 0.3179, 0.1252, 0.4248, 0.1787, 0.0, 0.0, 1.0, 0.0, 1.0, 1.0, 0.0, 1.0, 0.0, 0.0, 1.0, 0.0, 1.0, 1.0, 0.0, 1.0, 0.0, 0.0, 1.0, 0.0, 1.0, 1.0, 0.0, 1.0, 0.5306, 0.2414, 0.4248, 0.1734, 0.5306, 0.1252, 0.0, 0.0, 1.0, 0.0, 1.0, 1.0, 0.0, 1.0, 0.0, 0.0, 1.0, 0.0, 1.0, 1.0, 0.0, 1.0, 0.0, 0.0, 1.0, 0.0, 1.0, 1.0, 0.0, 1.0, 0.2133, 0.0, 0.2132, 0.1231, 0.1067, 0.06144, 0.0, 0.0, 1.0, 0.0, 1.0, 1.0, 0.0, 1.0, 0.0, 0.0, 1.0, 0.0, 1.0, 1.0, 0.0, 1.0, 0.0, 0.0, 1.0, 0.0, 1.0, 1.0, 0.0, 1.0, 0.3186, 0.4805, 0.2129, 0.4322, 0.3187, 0.3643, 0.0, 0.0, 1.0, 0.0, 1.0, 1.0, 0.0, 1.0, 0.0, 0.0, 1.0, 0.0, 1.0, 1.0, 0.0, 1.0, 0.0, 0.0, 1.0, 0.0, 1.0, 1.0, 0.0, 1.0, 0.002969, 0.4819, 0.002955, 0.3657, 0.1087, 0.4139, 0.0, 0.0, 1.0, 0.0, 1.0, 1.0, 0.0, 1.0, 0.0, 0.0, 1.0, 0.0, 1.0, 1.0, 0.0, 1.0, 0.0, 0.0, 1.0, 0.0, 1.0, 1.0, 0.0, 1.0, 0.912, 0.4775, 0.8187, 0.4368, 0.9119, 0.3661, 0.0, 0.0, 1.0, 0.0, 1.0, 1.0, 0.0, 1.0, 0.0, 0.0, 1.0, 0.0, 1.0, 1.0, 0.0, 1.0, 0.0, 0.0, 1.0, 0.0, 1.0, 1.0, 0.0, 1.0, 0.631, 0.3999, 0.7249, 0.3667, 0.7247, 0.4775, 0.0, 0.0, 1.0, 0.0, 1.0, 1.0, 0.0, 1.0, 0.0, 0.0, 1.0, 0.0, 1.0, 1.0, 0.0, 1.0, 0.0, 0.0, 1.0, 0.0, 1.0, 1.0, 0.0, 1.0, 0.6217, 0.3613, 0.5265, 0.3028, 0.6217, 0.2415, 0.0, 0.0, 1.0, 0.0, 1.0, 1.0, 0.0, 1.0, 0.0, 0.0, 1.0, 0.0, 1.0, 1.0, 0.0, 1.0, 0.0, 0.0, 1.0, 0.0, 1.0, 1.0, 0.0, 1.0, 0.9134, 0.5887, 0.9134, 0.4804, 0.9828, 0.4939, 0.0, 0.0, 1.0, 0.0, 1.0, 1.0, 0.0, 1.0, 0.0, 0.0, 1.0, 0.0, 1.0, 1.0, 0.0, 1.0, 0.0, 0.0, 1.0, 0.0, 1.0, 1.0, 0.0, 1.0, 0.4244, 0.4323, 0.5302, 0.3643, 0.5302, 0.4805, 0.0, 0.0, 1.0, 0.0, 1.0, 1.0, 0.0, 1.0, 0.0, 0.0, 1.0, 0.0, 1.0, 1.0, 0.0, 1.0, 0.0, 0.0, 1.0, 0.0, 1.0, 1.0, 0.0, 1.0, 0.1065, 0.0, 0.1067, 0.1231, 0.0, 0.06165, 0.0, 0.0, 1.0, 0.0, 1.0, 1.0, 0.0, 1.0, 0.0, 0.0, 1.0, 0.0, 1.0, 1.0, 0.0, 1.0, 0.0, 0.0, 1.0, 0.0, 1.0, 1.0, 0.0, 1.0, 0.3187, 0.4805, 0.3187, 0.3643, 0.4244, 0.4323, 0.0, 0.0, 1.0, 0.0, 1.0, 1.0, 0.0, 1.0, 0.0, 0.0, 1.0, 0.0, 1.0, 1.0, 0.0, 1.0, 0.0, 0.0, 1.0, 0.0, 1.0, 1.0, 0.0, 1.0, 0.3195, 0.05375, 0.4252, 0.00545, 0.4253, 0.1217, 0.0, 0.0, 1.0, 0.0, 1.0, 1.0, 0.0, 1.0, 0.0, 0.0, 1.0, 0.0, 1.0, 1.0, 0.0, 1.0, 0.0, 0.0, 1.0, 0.0, 1.0, 1.0, 0.0, 1.0, 0.8176, 0.2912, 0.9108, 0.2506, 0.9108, 0.3619, 0.0, 0.0, 1.0, 0.0, 1.0, 1.0, 0.0, 1.0, 0.0, 0.0, 1.0, 0.0, 1.0, 1.0, 0.0, 1.0, 0.0, 0.0, 1.0, 0.0, 1.0, 1.0, 0.0, 1.0, 0.6191, 0.8163, 0.5253, 0.783, 0.619, 0.7055, 0.0, 0.0, 1.0, 0.0, 1.0, 1.0, 0.0, 1.0, 0.0, 0.0, 1.0, 0.0, 1.0, 1.0, 0.0, 1.0, 0.0, 0.0, 1.0, 0.0, 1.0, 1.0, 0.0, 1.0, 0.912, 0.4775, 0.912, 0.3692, 0.9814, 0.464, 0.0, 0.0, 1.0, 0.0, 1.0, 1.0, 0.0, 1.0, 0.0, 0.0, 1.0, 0.0, 1.0, 1.0, 0.0, 1.0, 0.0, 0.0, 1.0, 0.0, 1.0, 1.0, 0.0, 1.0, 0.5262, 0.06365, 0.6214, 0.005068, 0.6213, 0.1249, 0.0, 0.0, 1.0, 0.0, 1.0, 1.0, 0.0, 1.0, 0.0, 0.0, 1.0, 0.0, 1.0, 1.0, 0.0, 1.0, 0.0, 0.0, 1.0, 0.0, 1.0, 1.0, 0.0, 1.0, 0.6274, 0.5832, 0.6275, 0.4805, 0.7294, 0.5386, 0.0, 0.0, 1.0, 0.0, 1.0, 1.0, 0.0, 1.0, 0.0, 0.0, 1.0, 0.0, 1.0, 1.0, 0.0, 1.0, 0.0, 0.0, 1.0, 0.0, 1.0, 1.0, 0.0, 1.0, 0.4195, 0.8105, 0.4193, 0.911, 0.3222, 0.8355, 0.0, 0.0, 1.0, 0.0, 1.0, 1.0, 0.0, 1.0, 0.0, 0.0, 1.0, 0.0, 1.0, 1.0, 0.0, 1.0, 0.0, 0.0, 1.0, 0.0, 1.0, 1.0, 0.0, 1.0, 0.9618, 0.7071, 0.9899, 0.8062, 0.8979, 0.8063, 0.0, 0.0, 1.0, 0.0, 1.0, 1.0, 0.0, 1.0, 0.0, 0.0, 1.0, 0.0, 1.0, 1.0, 0.0, 1.0, 0.0, 0.0, 1.0, 0.0, 1.0, 1.0, 0.0, 1.0, 0.7154, 0.7616, 0.8046, 0.695, 0.8047, 0.8122, 0.0, 0.0, 1.0, 0.0, 1.0, 1.0, 0.0, 1.0, 0.0, 0.0, 1.0, 0.0, 1.0, 1.0, 0.0, 1.0, 0.0, 0.0, 1.0, 0.0, 1.0, 1.0, 0.0, 1.0, 0.8267, 0.5885, 0.8855, 0.4827, 0.9134, 0.5887, 0.0, 0.0, 1.0, 0.0, 1.0, 1.0, 0.0, 1.0, 0.0, 0.0, 1.0, 0.0, 1.0, 1.0, 0.0, 1.0, 0.0, 0.0, 1.0, 0.0, 1.0, 1.0, 0.0, 1.0, 0.902, 0.8313, 0.8048, 0.9068, 0.8047, 0.8063, 0.0, 0.0, 1.0, 0.0, 1.0, 1.0, 0.0, 1.0, 0.0, 0.0, 1.0, 0.0, 1.0, 1.0, 0.0, 1.0, 0.0, 0.0, 1.0, 0.0, 1.0, 1.0, 0.0, 1.0, 0.6217, 0.3168, 0.7236, 0.2587, 0.7238, 0.3613, 0.0, 0.0, 1.0, 0.0, 1.0, 1.0, 0.0, 1.0, 0.0, 0.0, 1.0, 0.0, 1.0, 1.0, 0.0, 1.0, 0.0, 0.0, 1.0, 0.0, 1.0, 1.0, 0.0, 1.0, 0.7207, 0.2455, 0.7208, 0.1282, 0.81, 0.1949, 0.0, 0.0, 1.0, 0.0, 1.0, 1.0, 0.0, 1.0, 0.0, 0.0, 1.0, 0.0, 1.0, 1.0, 0.0, 1.0, 0.0, 0.0, 1.0, 0.0, 1.0, 1.0, 0.0, 1.0, 0.3187, 0.5532, 0.4195, 0.4805, 0.4195, 0.5971, 0.0, 0.0, 1.0, 0.0, 1.0, 1.0, 0.0, 1.0, 0.0, 0.0, 1.0, 0.0, 1.0, 1.0, 0.0, 1.0, 0.0, 0.0, 1.0, 0.0, 1.0, 1.0, 0.0, 1.0, 0.1067, 0.1847, 0.001675, 0.2462, 0.001763, 0.1231, 0.0, 0.0, 1.0, 0.0, 1.0, 1.0, 0.0, 1.0, 0.0, 0.0, 1.0, 0.0, 1.0, 1.0, 0.0, 1.0, 0.0, 0.0, 1.0, 0.0, 1.0, 1.0, 0.0, 1.0, 0.3188, 0.3643, 0.3187, 0.2448, 0.4257, 0.3108, 0.0, 0.0, 1.0, 0.0, 1.0, 1.0, 0.0, 1.0, 0.0, 0.0, 1.0, 0.0, 1.0, 1.0, 0.0, 1.0, 0.0, 0.0, 1.0, 0.0, 1.0, 1.0, 0.0, 1.0, 0.1108, 0.4065, 0.2117, 0.3628, 0.2114, 0.4794, 0.0, 0.0, 1.0, 0.0, 1.0, 1.0, 0.0, 1.0, 0.0, 0.0, 1.0, 0.0, 1.0, 1.0, 0.0, 1.0, 0.0, 0.0, 1.0, 0.0, 1.0, 1.0, 0.0, 1.0, 0.2117, 0.7073, 0.1176, 0.6662, 0.2115, 0.596, 0.0, 0.0, 1.0, 0.0, 1.0, 1.0, 0.0, 1.0, 0.0, 0.0, 1.0, 0.0, 1.0, 1.0, 0.0, 1.0, 0.0, 0.0, 1.0, 0.0, 1.0, 1.0, 0.0, 1.0, 0.7234, 0.8122, 0.7234, 0.9127, 0.6261, 0.8373, 0.0, 0.0, 1.0, 0.0, 1.0, 1.0, 0.0, 1.0, 0.0, 0.0, 1.0, 0.0, 1.0, 1.0, 0.0, 1.0, 0.0, 0.0, 1.0, 0.0, 1.0, 1.0, 0.0, 1.0, 0.3117, 0.8983, 0.2358, 0.9403, 0.2358, 0.8192, 0.0, 0.0, 1.0, 0.0, 1.0, 1.0, 0.0, 1.0, 0.0, 0.0, 1.0, 0.0, 1.0, 1.0, 0.0, 1.0, 0.0, 0.0, 1.0, 0.0, 1.0, 1.0, 0.0, 1.0, 0.4312, 0.7084, 0.4314, 0.5971, 0.5253, 0.6673, 0.0, 0.0, 1.0, 0.0, 1.0, 1.0, 0.0, 1.0, 0.0, 0.0, 1.0, 0.0, 1.0, 1.0, 0.0, 1.0, 0.0, 0.0, 1.0, 0.0, 1.0, 1.0, 0.0, 1.0, 0.8979, 0.8063, 0.8047, 0.7657, 0.8978, 0.695, 0.0, 0.0, 1.0, 0.0, 1.0, 1.0, 0.0, 1.0, 0.0, 0.0, 1.0, 0.0, 1.0, 1.0, 0.0, 1.0, 0.0, 0.0, 1.0, 0.0, 1.0, 1.0, 0.0, 1.0, 0.8173, 0.08257, 0.7234, 0.1159, 0.7235, 0.005068, 0.0, 0.0, 1.0, 0.0, 1.0, 1.0, 0.0, 1.0, 0.0, 0.0, 1.0, 0.0, 1.0, 1.0, 0.0, 1.0, 0.0, 0.0, 1.0, 0.0, 1.0, 1.0, 0.0, 1.0, 0.5302, 0.4125, 0.631, 0.3643, 0.6309, 0.4775, 0.0, 0.0, 1.0, 0.0, 1.0, 1.0, 0.0, 1.0, 0.0, 0.0, 1.0, 0.0, 1.0, 1.0, 0.0, 1.0, 0.0, 0.0, 1.0, 0.0, 1.0, 1.0, 0.0, 1.0, 0.9312, 0.1159, 0.9105, 0.009599, 0.9812, 0.009588, 0.0, 0.0, 1.0, 0.0, 1.0, 1.0, 0.0, 1.0, 0.0, 0.0, 1.0, 0.0, 1.0, 1.0, 0.0, 1.0, 0.0, 0.0, 1.0, 0.0, 1.0, 1.0, 0.0, 1.0, 0.4253, 0.07782, 0.5261, 0.005068, 0.5262, 0.1217, 0.0, 0.0, 1.0, 0.0, 1.0, 1.0, 0.0, 1.0, 0.0, 0.0, 1.0, 0.0, 1.0, 1.0, 0.0, 1.0, 0.0, 0.0, 1.0, 0.0, 1.0, 1.0, 0.0, 1.0, 0.3179, 0.2448, 0.2117, 0.1854, 0.3178, 0.1231, 0.0, 0.0, 1.0, 0.0, 1.0, 1.0, 0.0, 1.0, 0.0, 0.0, 1.0, 0.0, 1.0, 1.0, 0.0, 1.0, 0.0, 0.0, 1.0, 0.0, 1.0, 1.0, 0.0, 1.0, 0.2117, 0.2448, 0.3187, 0.298, 0.2118, 0.3643, 0.0, 0.0, 1.0, 0.0, 1.0, 1.0, 0.0, 1.0, 0.0, 0.0, 1.0, 0.0, 1.0, 1.0, 0.0, 1.0, 0.0, 0.0, 1.0, 0.0, 1.0, 1.0, 0.0, 1.0, 0.4257, 0.2886, 0.5265, 0.2448, 0.5264, 0.3613, 0.0, 0.0, 1.0, 0.0, 1.0, 1.0, 0.0, 1.0, 0.0, 0.0, 1.0, 0.0, 1.0, 1.0, 0.0, 1.0, 0.0, 0.0, 1.0, 0.0, 1.0, 1.0, 0.0, 1.0, 0.2015, 0.9277, 0.1178, 0.8402, 0.2016, 0.8181, 0.0, 0.0, 1.0, 0.0, 1.0, 1.0, 0.0, 1.0, 0.0, 0.0, 1.0, 0.0, 1.0, 1.0, 0.0, 1.0, 0.0, 0.0, 1.0, 0.0, 1.0, 1.0, 0.0, 1.0, 0.8176, 0.2838, 0.7238, 0.3613, 0.7238, 0.2506, 0.0, 0.0, 1.0, 0.0, 1.0, 1.0, 0.0, 1.0, 0.0, 0.0, 1.0, 0.0, 1.0, 1.0, 0.0, 1.0, 0.0, 0.0, 1.0, 0.0, 1.0, 1.0, 0.0, 1.0, 0.5306, 0.1932, 0.6314, 0.1282, 0.6314, 0.2414, 0.0, 0.0, 1.0, 0.0, 1.0, 1.0, 0.0, 1.0, 0.0, 0.0, 1.0, 0.0, 1.0, 1.0, 0.0, 1.0, 0.0, 0.0, 1.0, 0.0, 1.0, 1.0, 0.0, 1.0, 0.8214, 0.5836, 0.8213, 0.695, 0.7281, 0.6243, 0.0, 0.0, 1.0, 0.0, 1.0, 1.0, 0.0, 1.0, 0.0, 0.0, 1.0, 0.0, 1.0, 1.0, 0.0, 1.0, 0.0, 0.0, 1.0, 0.0, 1.0, 1.0, 0.0, 1.0, 0.4195, 0.8105, 0.3178, 0.8104, 0.3625, 0.7084, 0.0, 0.0, 1.0, 0.0, 1.0, 1.0, 0.0, 1.0, 0.0, 0.0, 1.0, 0.0, 1.0, 1.0, 0.0, 1.0, 0.0, 0.0, 1.0, 0.0, 1.0, 1.0, 0.0, 1.0, 0.2178, 0.7084, 0.3117, 0.7418, 0.2178, 0.8192, 0.0, 0.0, 1.0, 0.0, 1.0, 1.0, 0.0, 1.0, 0.0, 0.0, 1.0, 0.0, 1.0, 1.0, 0.0, 1.0, 0.0, 0.0, 1.0, 0.0, 1.0, 1.0, 0.0, 1.0, 0.8047, 0.8542, 0.7288, 0.9333, 0.7289, 0.8122, 0.0, 0.0, 1.0, 0.0, 1.0, 1.0, 0.0, 1.0, 0.0, 0.0, 1.0, 0.0, 1.0, 1.0, 0.0, 1.0, 0.0, 0.0, 1.0, 0.0, 1.0, 1.0, 0.0, 1.0, 0.5254, 0.5923, 0.5253, 0.4805, 0.6274, 0.5433])
me_icosphere.materials.append(mat_material_001)
me_icosphere.use_remesh_preserve_volume = False
me_icosphere.use_remesh_preserve_attributes = False
me_icosphere.use_mirror_vertex_groups = False
me_icosphere.update()

# ---- objects
ob_icosphere = bpy.data.objects.new('Icosphere', me_icosphere)
ob_lamp = bpy.data.objects.new('Lamp', light_lamp)
ob_camera = bpy.data.objects.new('Camera', cam_camera)

# ---- transforms, parenting, visibility, modifiers, constraints
ob_icosphere.location = (0.0, 0.0, 0.0)
ob_icosphere.lineart.crease_threshold = 0.0
ob_lamp.location = (4.076, 1.005, 5.904)
ob_lamp.rotation_euler = (0.6503, 0.05522, 1.866)
ob_lamp.lock_rotations_4d = False
ob_lamp.empty_display_type = 'ARROWS'
ob_lamp.color = (0.0, 0.0, 0.0, 0.0)
ob_lamp.lineart.crease_threshold = 0.0
ob_camera.location = (7.481, -6.508, 5.344)
ob_camera.rotation_euler = (1.109, 0.01082, 0.8149)
ob_camera.lock_rotations_4d = False
ob_camera.empty_display_type = 'ARROWS'
ob_camera.color = (0.0, 0.0, 0.0, 0.0)
ob_camera.display_type = 'WIRE'
ob_camera.lineart.crease_threshold = 0.0

# ---- collection membership
col_collection_1.objects.link(ob_icosphere)
col_collection_1.objects.link(ob_lamp)
col_collection_1.objects.link(ob_camera)

# ---- scene / render settings (as saved in the file)
scene.camera = ob_camera
scene.frame_start = 1; scene.frame_end = 250; scene.frame_set(155)
scene.render.engine = 'BLENDER_EEVEE_NEXT'
scene.render.image_settings.color_mode = 'RGB'
scene.render.image_settings.compression = 90
scene.render.resolution_percentage = 50
scene.render.dither_intensity = 0.0
scene.render.bake_margin = 2
scene.render.bake_bias = 0.0
scene.cycles.use_denoising = False
scene.cycles.samples = 10
scene.cycles.sampling_pattern = 'TABULATED_SOBOL'
scene.cycles.light_sampling_threshold = 0.0
scene.cycles.use_adaptive_sampling = False
scene.cycles.use_light_tree = False
scene.cycles.blur_glossy = 0.0
scene.cycles.volume_bounces = 1
scene.cycles.pixel_filter_type = 'GAUSSIAN'
scene.cycles.sample_clamp_indirect = 0.0
scene.view_settings.view_transform = 'Standard'
bpy.context.view_layer.update()
